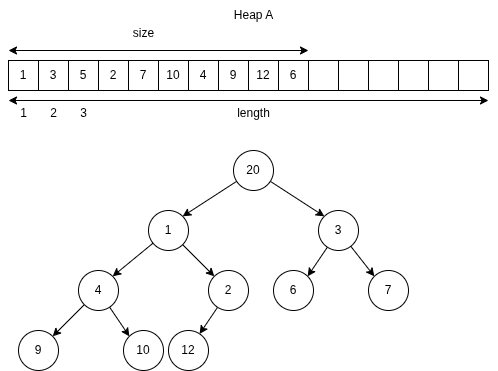

The diagram above was exported from draw.io. Its source (the exported page's mxGraphModel, read from the mxfile embedded in the PNG):
<mxGraphModel dx="637" dy="348" grid="1" gridSize="10" guides="1" tooltips="1" connect="1" arrows="1" fold="1" page="1" pageScale="1" pageWidth="850" pageHeight="1100" math="0" shadow="0">
  <root>
    <mxCell id="0" />
    <mxCell id="1" parent="0" />
    <mxCell id="2" value="1" style="whiteSpace=wrap;html=1;" vertex="1" parent="1">
      <mxGeometry x="50" y="110" width="30" height="30" as="geometry" />
    </mxCell>
    <mxCell id="3" value="3" style="whiteSpace=wrap;html=1;" vertex="1" parent="1">
      <mxGeometry x="80" y="110" width="30" height="30" as="geometry" />
    </mxCell>
    <mxCell id="4" value="5" style="whiteSpace=wrap;html=1;" vertex="1" parent="1">
      <mxGeometry x="110" y="110" width="30" height="30" as="geometry" />
    </mxCell>
    <mxCell id="5" value="2" style="whiteSpace=wrap;html=1;" vertex="1" parent="1">
      <mxGeometry x="140" y="110" width="30" height="30" as="geometry" />
    </mxCell>
    <mxCell id="6" value="7" style="whiteSpace=wrap;html=1;" vertex="1" parent="1">
      <mxGeometry x="170" y="110" width="30" height="30" as="geometry" />
    </mxCell>
    <mxCell id="7" value="10" style="whiteSpace=wrap;html=1;" vertex="1" parent="1">
      <mxGeometry x="200" y="110" width="30" height="30" as="geometry" />
    </mxCell>
    <mxCell id="8" value="4" style="whiteSpace=wrap;html=1;" vertex="1" parent="1">
      <mxGeometry x="230" y="110" width="30" height="30" as="geometry" />
    </mxCell>
    <mxCell id="9" value="9" style="whiteSpace=wrap;html=1;" vertex="1" parent="1">
      <mxGeometry x="260" y="110" width="30" height="30" as="geometry" />
    </mxCell>
    <mxCell id="10" value="12" style="whiteSpace=wrap;html=1;" vertex="1" parent="1">
      <mxGeometry x="290" y="110" width="30" height="30" as="geometry" />
    </mxCell>
    <mxCell id="11" value="6" style="whiteSpace=wrap;html=1;" vertex="1" parent="1">
      <mxGeometry x="320" y="110" width="30" height="30" as="geometry" />
    </mxCell>
    <mxCell id="12" value="" style="whiteSpace=wrap;html=1;" vertex="1" parent="1">
      <mxGeometry x="350" y="110" width="30" height="30" as="geometry" />
    </mxCell>
    <mxCell id="13" value="" style="whiteSpace=wrap;html=1;" vertex="1" parent="1">
      <mxGeometry x="380" y="110" width="30" height="30" as="geometry" />
    </mxCell>
    <mxCell id="14" value="" style="whiteSpace=wrap;html=1;" vertex="1" parent="1">
      <mxGeometry x="410" y="110" width="30" height="30" as="geometry" />
    </mxCell>
    <mxCell id="15" value="" style="whiteSpace=wrap;html=1;" vertex="1" parent="1">
      <mxGeometry x="440" y="110" width="30" height="30" as="geometry" />
    </mxCell>
    <mxCell id="16" value="" style="whiteSpace=wrap;html=1;" vertex="1" parent="1">
      <mxGeometry x="470" y="110" width="30" height="30" as="geometry" />
    </mxCell>
    <mxCell id="17" value="" style="whiteSpace=wrap;html=1;" vertex="1" parent="1">
      <mxGeometry x="500" y="110" width="30" height="30" as="geometry" />
    </mxCell>
    <mxCell id="18" value="Heap A" style="text;html=1;align=center;verticalAlign=middle;resizable=0;points=[];autosize=1;strokeColor=none;fillColor=none;" vertex="1" parent="1">
      <mxGeometry x="265" y="50" width="60" height="30" as="geometry" />
    </mxCell>
    <mxCell id="19" value="" style="endArrow=classic;startArrow=classic;html=1;" edge="1" parent="1">
      <mxGeometry width="50" height="50" relative="1" as="geometry">
        <mxPoint x="50" y="150" as="sourcePoint" />
        <mxPoint x="530" y="150" as="targetPoint" />
      </mxGeometry>
    </mxCell>
    <mxCell id="20" value="length" style="text;html=1;align=center;verticalAlign=middle;resizable=0;points=[];autosize=1;strokeColor=none;fillColor=none;" vertex="1" parent="1">
      <mxGeometry x="265" y="148" width="60" height="30" as="geometry" />
    </mxCell>
    <mxCell id="21" value="" style="endArrow=classic;startArrow=classic;html=1;" edge="1" parent="1">
      <mxGeometry width="50" height="50" relative="1" as="geometry">
        <mxPoint x="50" y="100" as="sourcePoint" />
        <mxPoint x="350" y="100" as="targetPoint" />
      </mxGeometry>
    </mxCell>
    <mxCell id="22" value="size" style="text;html=1;align=center;verticalAlign=middle;resizable=0;points=[];autosize=1;strokeColor=none;fillColor=none;" vertex="1" parent="1">
      <mxGeometry x="165" y="68" width="40" height="30" as="geometry" />
    </mxCell>
    <mxCell id="26" style="edgeStyle=none;html=1;entryX=1;entryY=0;entryDx=0;entryDy=0;" edge="1" parent="1" source="23" target="24">
      <mxGeometry relative="1" as="geometry" />
    </mxCell>
    <mxCell id="27" style="edgeStyle=none;html=1;entryX=0;entryY=0;entryDx=0;entryDy=0;" edge="1" parent="1" source="23" target="25">
      <mxGeometry relative="1" as="geometry" />
    </mxCell>
    <mxCell id="23" value="20" style="ellipse;whiteSpace=wrap;html=1;aspect=fixed;" vertex="1" parent="1">
      <mxGeometry x="275" y="200" width="40" height="40" as="geometry" />
    </mxCell>
    <mxCell id="29" style="edgeStyle=none;html=1;entryX=1;entryY=0;entryDx=0;entryDy=0;" edge="1" parent="1" source="24" target="28">
      <mxGeometry relative="1" as="geometry" />
    </mxCell>
    <mxCell id="31" style="edgeStyle=none;html=1;entryX=0;entryY=0;entryDx=0;entryDy=0;" edge="1" parent="1" source="24" target="30">
      <mxGeometry relative="1" as="geometry" />
    </mxCell>
    <mxCell id="24" value="1" style="ellipse;whiteSpace=wrap;html=1;aspect=fixed;" vertex="1" parent="1">
      <mxGeometry x="190" y="260" width="40" height="40" as="geometry" />
    </mxCell>
    <mxCell id="33" style="edgeStyle=none;html=1;entryX=1;entryY=0;entryDx=0;entryDy=0;" edge="1" parent="1" source="25" target="32">
      <mxGeometry relative="1" as="geometry" />
    </mxCell>
    <mxCell id="35" style="edgeStyle=none;html=1;entryX=0;entryY=0;entryDx=0;entryDy=0;" edge="1" parent="1" source="25" target="34">
      <mxGeometry relative="1" as="geometry" />
    </mxCell>
    <mxCell id="25" value="3" style="ellipse;whiteSpace=wrap;html=1;aspect=fixed;" vertex="1" parent="1">
      <mxGeometry x="360" y="260" width="40" height="40" as="geometry" />
    </mxCell>
    <mxCell id="38" style="edgeStyle=none;html=1;" edge="1" parent="1" source="28" target="37">
      <mxGeometry relative="1" as="geometry" />
    </mxCell>
    <mxCell id="40" style="edgeStyle=none;html=1;entryX=0;entryY=0;entryDx=0;entryDy=0;" edge="1" parent="1" source="28" target="39">
      <mxGeometry relative="1" as="geometry" />
    </mxCell>
    <mxCell id="28" value="4" style="ellipse;whiteSpace=wrap;html=1;aspect=fixed;" vertex="1" parent="1">
      <mxGeometry x="120" y="320" width="40" height="40" as="geometry" />
    </mxCell>
    <mxCell id="42" style="edgeStyle=none;html=1;" edge="1" parent="1" source="30" target="41">
      <mxGeometry relative="1" as="geometry" />
    </mxCell>
    <mxCell id="30" value="2" style="ellipse;whiteSpace=wrap;html=1;aspect=fixed;" vertex="1" parent="1">
      <mxGeometry x="250" y="320" width="40" height="40" as="geometry" />
    </mxCell>
    <mxCell id="32" value="6" style="ellipse;whiteSpace=wrap;html=1;aspect=fixed;" vertex="1" parent="1">
      <mxGeometry x="315" y="320" width="40" height="40" as="geometry" />
    </mxCell>
    <mxCell id="34" value="7" style="ellipse;whiteSpace=wrap;html=1;aspect=fixed;" vertex="1" parent="1">
      <mxGeometry x="410" y="320" width="40" height="40" as="geometry" />
    </mxCell>
    <mxCell id="37" value="9" style="ellipse;whiteSpace=wrap;html=1;aspect=fixed;" vertex="1" parent="1">
      <mxGeometry x="60" y="380" width="40" height="40" as="geometry" />
    </mxCell>
    <mxCell id="39" value="10" style="ellipse;whiteSpace=wrap;html=1;aspect=fixed;" vertex="1" parent="1">
      <mxGeometry x="165" y="380" width="40" height="40" as="geometry" />
    </mxCell>
    <mxCell id="41" value="12" style="ellipse;whiteSpace=wrap;html=1;aspect=fixed;" vertex="1" parent="1">
      <mxGeometry x="210" y="380" width="40" height="40" as="geometry" />
    </mxCell>
    <mxCell id="43" value="1" style="text;html=1;align=center;verticalAlign=middle;resizable=0;points=[];autosize=1;strokeColor=none;fillColor=none;" vertex="1" parent="1">
      <mxGeometry x="50" y="148" width="30" height="30" as="geometry" />
    </mxCell>
    <mxCell id="45" value="2" style="text;html=1;align=center;verticalAlign=middle;resizable=0;points=[];autosize=1;strokeColor=none;fillColor=none;" vertex="1" parent="1">
      <mxGeometry x="80" y="148" width="30" height="30" as="geometry" />
    </mxCell>
    <mxCell id="46" value="3" style="text;html=1;align=center;verticalAlign=middle;resizable=0;points=[];autosize=1;strokeColor=none;fillColor=none;" vertex="1" parent="1">
      <mxGeometry x="110" y="148" width="30" height="30" as="geometry" />
    </mxCell>
  </root>
</mxGraphModel>